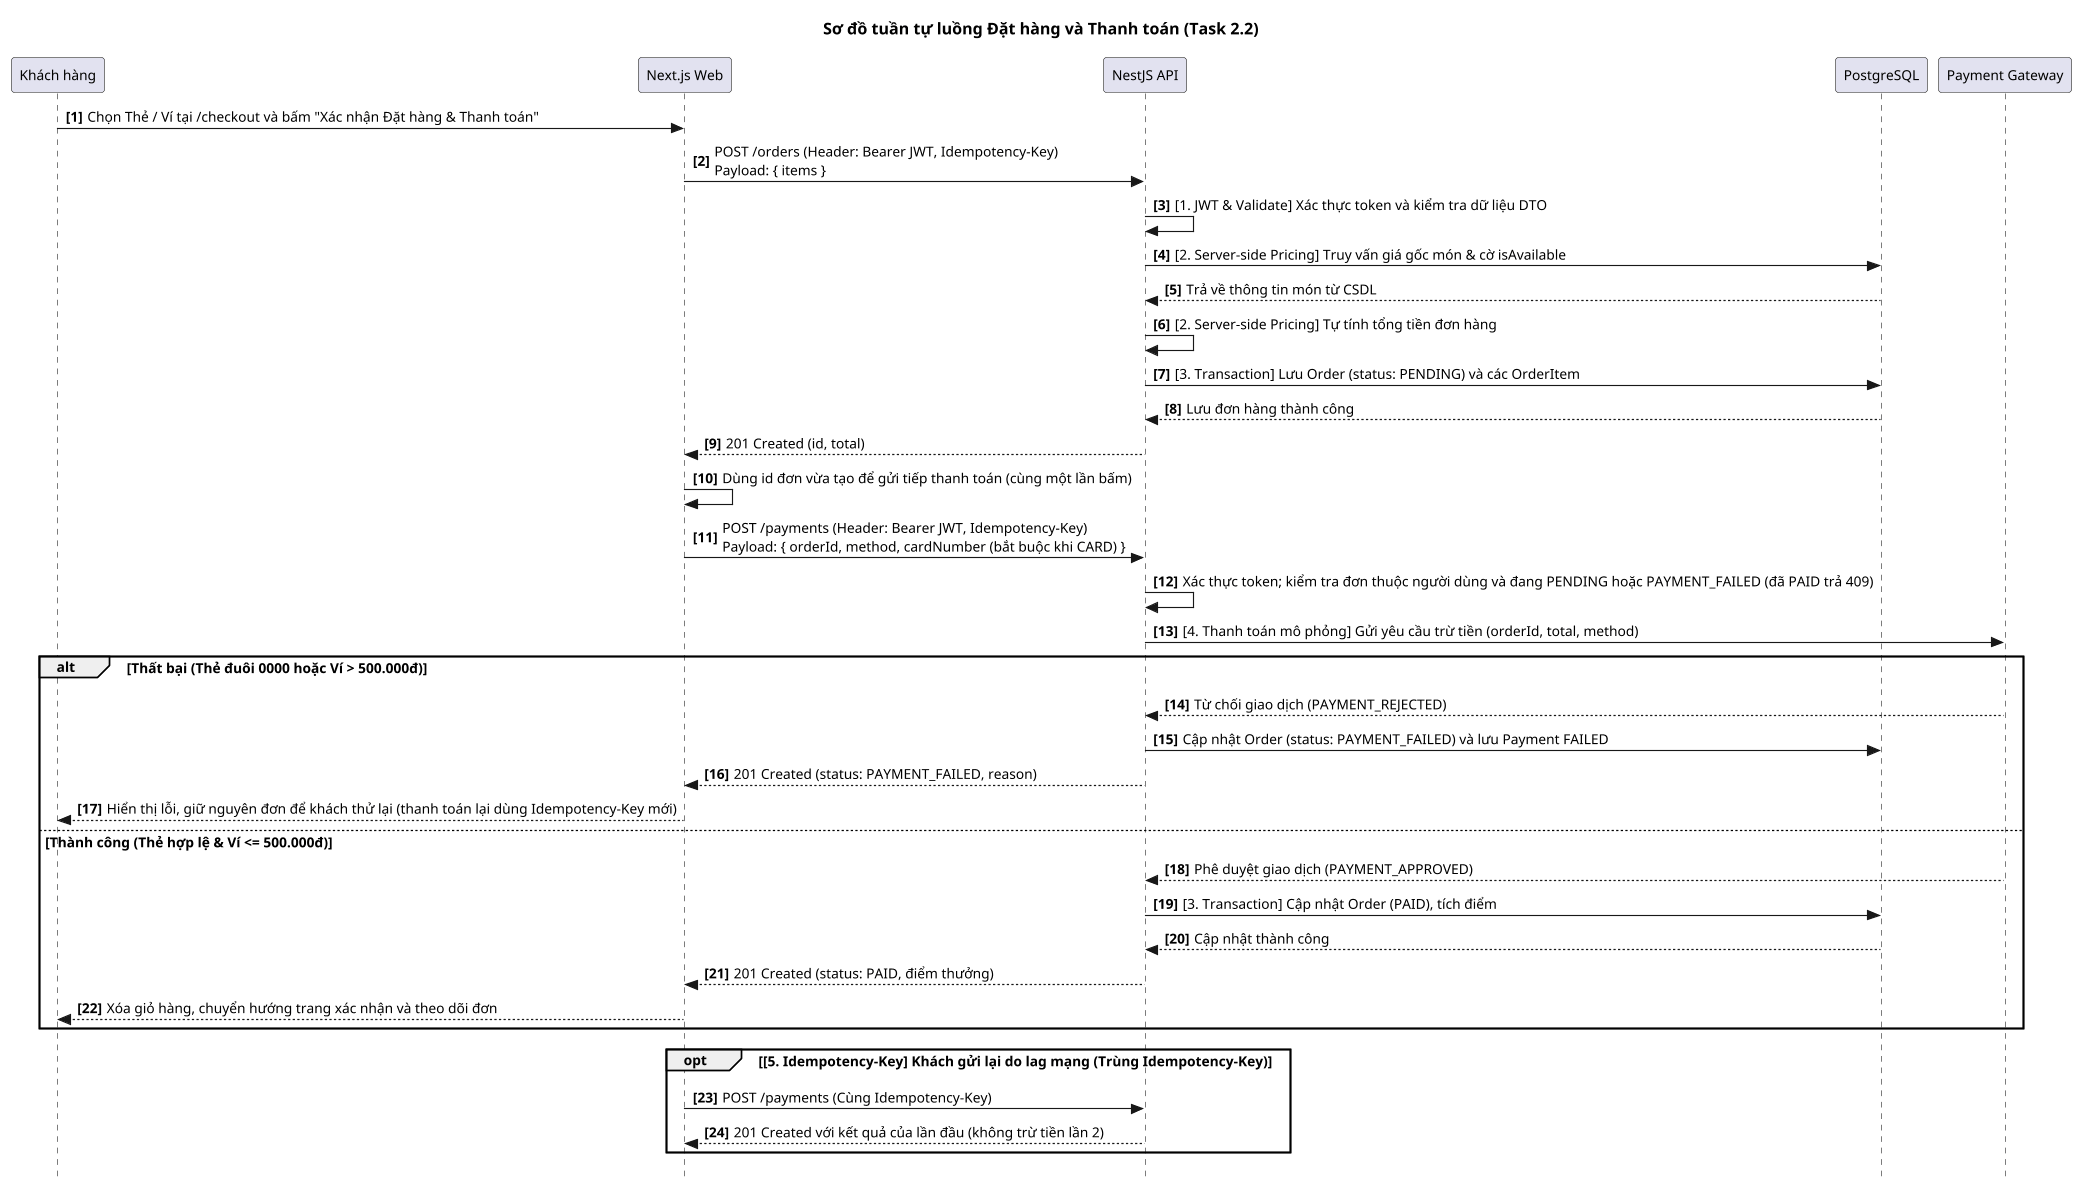

The diagram above was rendered by PlantUML. Its source (embedded in the PNG):
@startuml
skinparamlocked dpi 110
title Sơ đồ tuần tự luồng Đặt hàng và Thanh toán (Task 2.2)

skinparam style strictuml
skinparam shadowing false
skinparam defaultFontName Arial
skinparam defaultFontSize 12

participant "Khách hàng" as Customer
participant "Next.js Web" as Web
participant "NestJS API" as API
participant "PostgreSQL" as DB
participant "Payment Gateway" as PG

autonumber 1 "<b>[0]</b>"

' 1. Tạo đơn hàng (POST /orders)
Customer -> Web : Chọn Thẻ / Ví tại /checkout và bấm "Xác nhận Đặt hàng & Thanh toán"
Web -> API : POST /orders (Header: Bearer JWT, Idempotency-Key)\nPayload: { items }

API -> API : [1. JWT & Validate] Xác thực token và kiểm tra dữ liệu DTO
API -> DB : [2. Server-side Pricing] Truy vấn giá gốc món & cờ isAvailable
DB --> API : Trả về thông tin món từ CSDL

API -> API : [2. Server-side Pricing] Tự tính tổng tiền đơn hàng
API -> DB : [3. Transaction] Lưu Order (status: PENDING) và các OrderItem
DB --> API : Lưu đơn hàng thành công

API --> Web : 201 Created (id, total)
Web -> Web : Dùng id đơn vừa tạo để gửi tiếp thanh toán (cùng một lần bấm)

' 2. Thanh toán đơn hàng (POST /payments)
Web -> API : POST /payments (Header: Bearer JWT, Idempotency-Key)\nPayload: { orderId, method, cardNumber (bắt buộc khi CARD) }

API -> API : Xác thực token; kiểm tra đơn thuộc người dùng và đang PENDING hoặc PAYMENT_FAILED (đã PAID trả 409)
API -> PG : [4. Thanh toán mô phỏng] Gửi yêu cầu trừ tiền (orderId, total, method)

alt Thất bại (Thẻ đuôi 0000 hoặc Ví > 500.000đ)
    PG --> API : Từ chối giao dịch (PAYMENT_REJECTED)
    API -> DB : Cập nhật Order (status: PAYMENT_FAILED) và lưu Payment FAILED
    API --> Web : 201 Created (status: PAYMENT_FAILED, reason)
    Web --> Customer : Hiển thị lỗi, giữ nguyên đơn để khách thử lại (thanh toán lại dùng Idempotency-Key mới)
else Thành công (Thẻ hợp lệ & Ví <= 500.000đ)
    PG --> API : Phê duyệt giao dịch (PAYMENT_APPROVED)
    API -> DB : [3. Transaction] Cập nhật Order (PAID), tích điểm
    DB --> API : Cập nhật thành công
    API --> Web : 201 Created (status: PAID, điểm thưởng)
    Web --> Customer : Xóa giỏ hàng, chuyển hướng trang xác nhận và theo dõi đơn
end

' 3. Chống gửi trùng lặp (Idempotency)
opt [5. Idempotency-Key] Khách gửi lại do lag mạng (Trùng Idempotency-Key)
    Web -> API : POST /payments (Cùng Idempotency-Key)
    API --> Web : 201 Created với kết quả của lần đầu (không trừ tiền lần 2)
end

@enduml